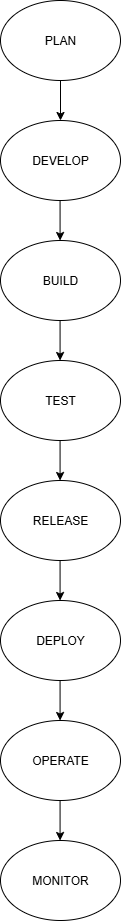

The diagram above was exported from draw.io. Its source (the exported page's mxGraphModel, read from the mxfile embedded in the PNG):
<mxGraphModel dx="1111" dy="609" grid="1" gridSize="10" guides="1" tooltips="1" connect="1" arrows="1" fold="1" page="1" pageScale="1" pageWidth="850" pageHeight="1100" math="0" shadow="0">
  <root>
    <mxCell id="0" />
    <mxCell id="1" parent="0" />
    <mxCell id="6QssuE7lLlA761HRMb7b-3" value="TEST" style="ellipse;whiteSpace=wrap;html=1;" vertex="1" parent="1">
      <mxGeometry x="400" y="400" width="120" height="80" as="geometry" />
    </mxCell>
    <mxCell id="6QssuE7lLlA761HRMb7b-4" value="DEPLOY" style="ellipse;whiteSpace=wrap;html=1;" vertex="1" parent="1">
      <mxGeometry x="400" y="640" width="120" height="80" as="geometry" />
    </mxCell>
    <mxCell id="6QssuE7lLlA761HRMb7b-5" value="OPERATE" style="ellipse;whiteSpace=wrap;html=1;" vertex="1" parent="1">
      <mxGeometry x="400" y="760" width="120" height="80" as="geometry" />
    </mxCell>
    <mxCell id="6QssuE7lLlA761HRMb7b-6" value="MONITOR" style="ellipse;whiteSpace=wrap;html=1;" vertex="1" parent="1">
      <mxGeometry x="400" y="880" width="120" height="80" as="geometry" />
    </mxCell>
    <mxCell id="6QssuE7lLlA761HRMb7b-7" value="RELEASE" style="ellipse;whiteSpace=wrap;html=1;" vertex="1" parent="1">
      <mxGeometry x="400" y="520" width="120" height="80" as="geometry" />
    </mxCell>
    <mxCell id="6QssuE7lLlA761HRMb7b-8" value="BUILD" style="ellipse;whiteSpace=wrap;html=1;" vertex="1" parent="1">
      <mxGeometry x="400" y="280" width="120" height="80" as="geometry" />
    </mxCell>
    <mxCell id="6QssuE7lLlA761HRMb7b-9" value="PLAN" style="ellipse;whiteSpace=wrap;html=1;" vertex="1" parent="1">
      <mxGeometry x="400" y="40" width="120" height="80" as="geometry" />
    </mxCell>
    <mxCell id="6QssuE7lLlA761HRMb7b-1" value="DEVELOP" style="ellipse;whiteSpace=wrap;html=1;" vertex="1" parent="1">
      <mxGeometry x="400" y="160" width="120" height="80" as="geometry" />
    </mxCell>
    <mxCell id="6QssuE7lLlA761HRMb7b-16" value="" style="endArrow=classic;html=1;rounded=0;strokeColor=default;align=center;verticalAlign=middle;fontFamily=Helvetica;fontSize=11;fontColor=default;labelBackgroundColor=default;exitX=0.5;exitY=1;exitDx=0;exitDy=0;exitPerimeter=0;" edge="1" parent="1" source="6QssuE7lLlA761HRMb7b-9">
      <mxGeometry width="50" height="50" relative="1" as="geometry">
        <mxPoint x="460" y="130" as="sourcePoint" />
        <mxPoint x="460" y="160" as="targetPoint" />
      </mxGeometry>
    </mxCell>
    <mxCell id="6QssuE7lLlA761HRMb7b-21" value="" style="endArrow=classic;html=1;rounded=0;strokeColor=default;align=center;verticalAlign=middle;fontFamily=Helvetica;fontSize=11;fontColor=default;labelBackgroundColor=default;exitX=0.5;exitY=1;exitDx=0;exitDy=0;exitPerimeter=0;" edge="1" parent="1">
      <mxGeometry width="50" height="50" relative="1" as="geometry">
        <mxPoint x="459.57" y="360" as="sourcePoint" />
        <mxPoint x="459.57" y="400" as="targetPoint" />
      </mxGeometry>
    </mxCell>
    <mxCell id="6QssuE7lLlA761HRMb7b-22" value="" style="endArrow=classic;html=1;rounded=0;strokeColor=default;align=center;verticalAlign=middle;fontFamily=Helvetica;fontSize=11;fontColor=default;labelBackgroundColor=default;exitX=0.5;exitY=1;exitDx=0;exitDy=0;exitPerimeter=0;" edge="1" parent="1">
      <mxGeometry width="50" height="50" relative="1" as="geometry">
        <mxPoint x="459.57" y="480" as="sourcePoint" />
        <mxPoint x="459.57" y="520" as="targetPoint" />
      </mxGeometry>
    </mxCell>
    <mxCell id="6QssuE7lLlA761HRMb7b-23" value="" style="endArrow=classic;html=1;rounded=0;strokeColor=default;align=center;verticalAlign=middle;fontFamily=Helvetica;fontSize=11;fontColor=default;labelBackgroundColor=default;exitX=0.5;exitY=1;exitDx=0;exitDy=0;exitPerimeter=0;" edge="1" parent="1">
      <mxGeometry width="50" height="50" relative="1" as="geometry">
        <mxPoint x="459.57" y="600" as="sourcePoint" />
        <mxPoint x="459.57" y="640" as="targetPoint" />
      </mxGeometry>
    </mxCell>
    <mxCell id="6QssuE7lLlA761HRMb7b-24" value="" style="endArrow=classic;html=1;rounded=0;strokeColor=default;align=center;verticalAlign=middle;fontFamily=Helvetica;fontSize=11;fontColor=default;labelBackgroundColor=default;exitX=0.5;exitY=1;exitDx=0;exitDy=0;exitPerimeter=0;" edge="1" parent="1">
      <mxGeometry width="50" height="50" relative="1" as="geometry">
        <mxPoint x="459.57" y="240" as="sourcePoint" />
        <mxPoint x="459.57" y="280" as="targetPoint" />
      </mxGeometry>
    </mxCell>
    <mxCell id="6QssuE7lLlA761HRMb7b-27" value="" style="endArrow=classic;html=1;rounded=0;strokeColor=default;align=center;verticalAlign=middle;fontFamily=Helvetica;fontSize=11;fontColor=default;labelBackgroundColor=default;exitX=0.5;exitY=1;exitDx=0;exitDy=0;exitPerimeter=0;" edge="1" parent="1">
      <mxGeometry width="50" height="50" relative="1" as="geometry">
        <mxPoint x="459.57" y="840" as="sourcePoint" />
        <mxPoint x="459.57" y="880" as="targetPoint" />
      </mxGeometry>
    </mxCell>
    <mxCell id="6QssuE7lLlA761HRMb7b-28" value="" style="endArrow=classic;html=1;rounded=0;strokeColor=default;align=center;verticalAlign=middle;fontFamily=Helvetica;fontSize=11;fontColor=default;labelBackgroundColor=default;exitX=0.5;exitY=1;exitDx=0;exitDy=0;exitPerimeter=0;" edge="1" parent="1">
      <mxGeometry width="50" height="50" relative="1" as="geometry">
        <mxPoint x="459.57" y="720" as="sourcePoint" />
        <mxPoint x="459.57" y="760" as="targetPoint" />
      </mxGeometry>
    </mxCell>
  </root>
</mxGraphModel>